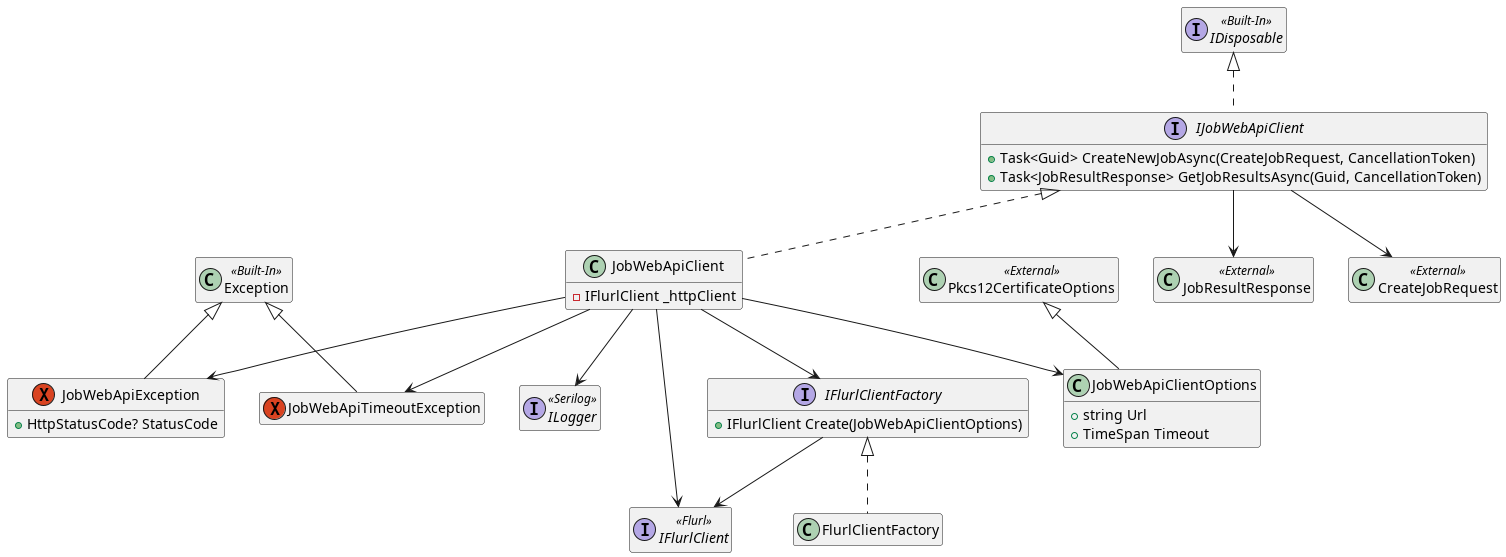

The diagram above was rendered by PlantUML. Its source (embedded in the PNG):
@startuml Job.WebApi.Client classes
hide empty members

class Exception << Built-In >>
interface IDisposable << Built-In >>
interface ILogger << Serilog >>
interface IFlurlClient << Flurl >>
class Pkcs12CertificateOptions << External >>
class JobResultResponse << External >>
class CreateJobRequest << External >>

class JobWebApiClientOptions
{
    +string Url
    +TimeSpan Timeout
}
Pkcs12CertificateOptions <|-- JobWebApiClientOptions

interface IFlurlClientFactory
{
    +IFlurlClient Create(JobWebApiClientOptions)
}
IFlurlClientFactory --> IFlurlClient

class FlurlClientFactory
IFlurlClientFactory <|.. FlurlClientFactory

exception JobWebApiException
{
    {method}+HttpStatusCode? StatusCode
}
Exception <|-- JobWebApiException

exception JobWebApiTimeoutException
Exception <|-- JobWebApiTimeoutException

interface IJobWebApiClient
{
    +Task<Guid> CreateNewJobAsync(CreateJobRequest, CancellationToken)
    +Task<JobResultResponse> GetJobResultsAsync(Guid, CancellationToken)
}
IDisposable <|.. IJobWebApiClient
IJobWebApiClient --> CreateJobRequest
IJobWebApiClient --> JobResultResponse

class JobWebApiClient
{
    -IFlurlClient _httpClient
}
IJobWebApiClient <|.. JobWebApiClient
JobWebApiClient --> IFlurlClientFactory
JobWebApiClient --> JobWebApiClientOptions
JobWebApiClient --> ILogger
JobWebApiClient --> JobWebApiException
JobWebApiClient --> JobWebApiTimeoutException
JobWebApiClient --> IFlurlClient

@enduml